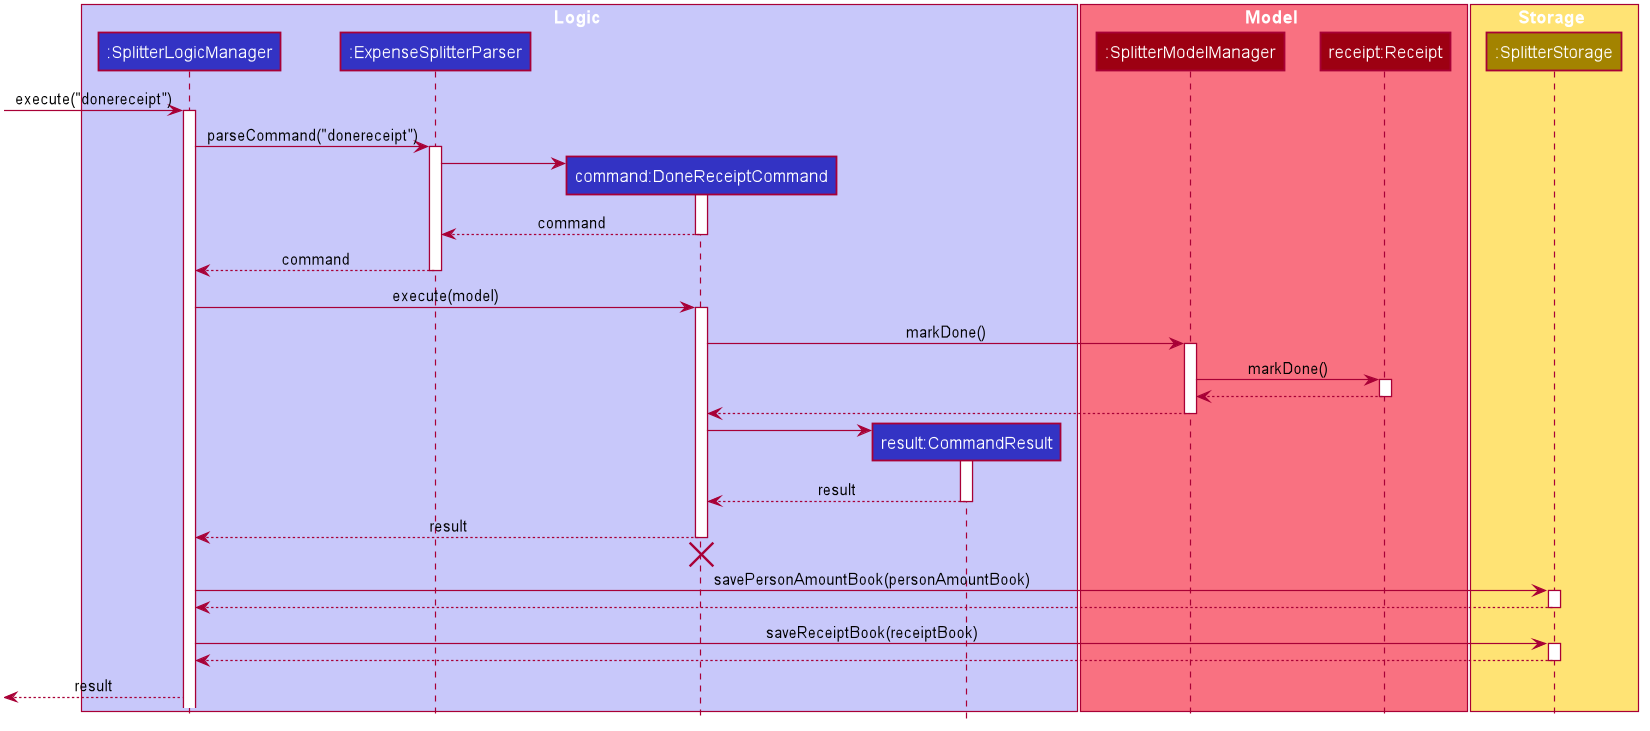

The diagram above was rendered by PlantUML. Its source (embedded in the PNG):
@startuml








skinparam BackgroundColor #FFFFFFF

skinparam Shadowing false

skinparam Class {
    FontColor #FFFFFF
    BorderThickness 1
    BorderColor #FFFFFF
    StereotypeFontColor #FFFFFF
    FontName Arial
}

skinparam Actor {
    BorderColor #000000
    Color #000000
    FontName Arial
}

skinparam Sequence {
    MessageAlign center
    BoxFontSize 15
    BoxPadding 0
    BoxFontColor #FFFFFF
    FontName Arial
}

skinparam Participant {
    FontColor #FFFFFFF
    Padding 20
}

skinparam MinClassWidth 50
skinparam ParticipantPadding 10
skinparam Shadowing false
skinparam DefaultTextAlignment center
skinparam packageStyle Rectangle

hide footbox
hide members
hide circle

box Logic #C8C8FA
participant ":SplitterLogicManager" as SplitterLogicManager #3333C4
participant ":ExpenseSplitterParser" as ExpenseSplitterParser #3333C4
participant "command:DoneReceiptCommand" as DoneReceiptCommand #3333C4
participant "result:CommandResult" as CommandResult #3333C4
end box

box Model #F97181
participant ":SplitterModelManager" as SplitterModelManager #9D0012
participant "receipt:Receipt" as Receipt #9D0012
end box

box Storage #FFE374
participant ":SplitterStorage" as SplitterStorageManager #A38300
end box

[-> SplitterLogicManager : execute("donereceipt")
activate SplitterLogicManager

SplitterLogicManager -> ExpenseSplitterParser : parseCommand("donereceipt")
activate ExpenseSplitterParser

create DoneReceiptCommand
ExpenseSplitterParser -> DoneReceiptCommand
activate DoneReceiptCommand

DoneReceiptCommand --> ExpenseSplitterParser : command
deactivate DoneReceiptCommand

ExpenseSplitterParser --> SplitterLogicManager : command
deactivate ExpenseSplitterParser

SplitterLogicManager -> DoneReceiptCommand : execute(model)
activate DoneReceiptCommand

DoneReceiptCommand -> SplitterModelManager : markDone()
activate SplitterModelManager

SplitterModelManager -> Receipt : markDone()
activate Receipt

Receipt --> SplitterModelManager
deactivate Receipt

SplitterModelManager --> DoneReceiptCommand
deactivate SplitterModelManager

create CommandResult
DoneReceiptCommand -> CommandResult
activate CommandResult

CommandResult --> DoneReceiptCommand : result
deactivate CommandResult

DoneReceiptCommand --> SplitterLogicManager : result
deactivate DoneReceiptCommand

DoneReceiptCommand -[hidden]-> SplitterLogicManager
destroy DoneReceiptCommand

SplitterLogicManager -> SplitterStorageManager : savePersonAmountBook(personAmountBook)
activate SplitterStorageManager
SplitterStorageManager --> SplitterLogicManager
deactivate SplitterStorageManager

SplitterLogicManager -> SplitterStorageManager : saveReceiptBook(receiptBook)
activate SplitterStorageManager
SplitterStorageManager --> SplitterLogicManager
deactivate SplitterStorageManager

[<--SplitterLogicManager : result
deactivate SplitterStorageManager


@enduml